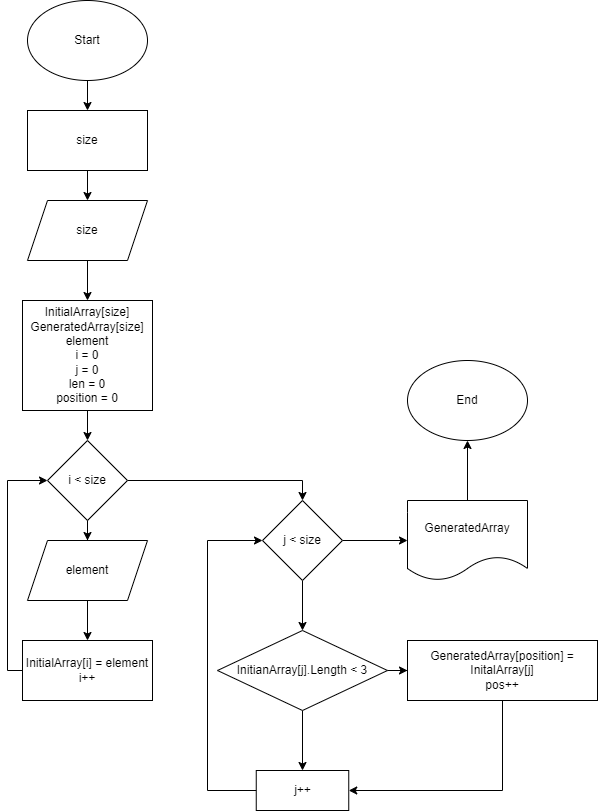

The diagram above was exported from draw.io. Its source (the exported page's mxGraphModel, read from the mxfile embedded in the PNG):
<mxGraphModel dx="1038" dy="559" grid="1" gridSize="10" guides="1" tooltips="1" connect="1" arrows="1" fold="1" page="1" pageScale="1" pageWidth="827" pageHeight="1169" math="0" shadow="0">
  <root>
    <mxCell id="WIyWlLk6GJQsqaUBKTNV-0" />
    <mxCell id="WIyWlLk6GJQsqaUBKTNV-1" parent="WIyWlLk6GJQsqaUBKTNV-0" />
    <mxCell id="gqT9wqmyu-8ISJE8E6RQ-13" value="" style="edgeStyle=orthogonalEdgeStyle;rounded=0;orthogonalLoop=1;jettySize=auto;html=1;entryX=0.5;entryY=0;entryDx=0;entryDy=0;" edge="1" parent="WIyWlLk6GJQsqaUBKTNV-1" source="gqT9wqmyu-8ISJE8E6RQ-0" target="gqT9wqmyu-8ISJE8E6RQ-1">
      <mxGeometry relative="1" as="geometry" />
    </mxCell>
    <mxCell id="gqT9wqmyu-8ISJE8E6RQ-0" value="Start" style="ellipse;whiteSpace=wrap;html=1;" vertex="1" parent="WIyWlLk6GJQsqaUBKTNV-1">
      <mxGeometry x="100" y="90" width="120" height="80" as="geometry" />
    </mxCell>
    <mxCell id="gqT9wqmyu-8ISJE8E6RQ-14" value="" style="edgeStyle=orthogonalEdgeStyle;rounded=0;orthogonalLoop=1;jettySize=auto;html=1;" edge="1" parent="WIyWlLk6GJQsqaUBKTNV-1" source="gqT9wqmyu-8ISJE8E6RQ-1" target="gqT9wqmyu-8ISJE8E6RQ-2">
      <mxGeometry relative="1" as="geometry" />
    </mxCell>
    <mxCell id="gqT9wqmyu-8ISJE8E6RQ-1" value="size" style="rounded=0;whiteSpace=wrap;html=1;" vertex="1" parent="WIyWlLk6GJQsqaUBKTNV-1">
      <mxGeometry x="100" y="200" width="120" height="60" as="geometry" />
    </mxCell>
    <mxCell id="gqT9wqmyu-8ISJE8E6RQ-15" value="" style="edgeStyle=orthogonalEdgeStyle;rounded=0;orthogonalLoop=1;jettySize=auto;html=1;" edge="1" parent="WIyWlLk6GJQsqaUBKTNV-1" source="gqT9wqmyu-8ISJE8E6RQ-2" target="gqT9wqmyu-8ISJE8E6RQ-3">
      <mxGeometry relative="1" as="geometry" />
    </mxCell>
    <mxCell id="gqT9wqmyu-8ISJE8E6RQ-2" value="size" style="shape=parallelogram;perimeter=parallelogramPerimeter;whiteSpace=wrap;html=1;fixedSize=1;" vertex="1" parent="WIyWlLk6GJQsqaUBKTNV-1">
      <mxGeometry x="100" y="290" width="120" height="60" as="geometry" />
    </mxCell>
    <mxCell id="gqT9wqmyu-8ISJE8E6RQ-16" value="" style="edgeStyle=orthogonalEdgeStyle;rounded=0;orthogonalLoop=1;jettySize=auto;html=1;" edge="1" parent="WIyWlLk6GJQsqaUBKTNV-1" source="gqT9wqmyu-8ISJE8E6RQ-3" target="gqT9wqmyu-8ISJE8E6RQ-4">
      <mxGeometry relative="1" as="geometry" />
    </mxCell>
    <mxCell id="gqT9wqmyu-8ISJE8E6RQ-3" value="InitialArray[size]&lt;br&gt;GeneratedArray[size]&lt;br&gt;element&lt;br&gt;i = 0&lt;br&gt;j = 0&lt;br&gt;len = 0&lt;br&gt;position = 0" style="rounded=0;whiteSpace=wrap;html=1;" vertex="1" parent="WIyWlLk6GJQsqaUBKTNV-1">
      <mxGeometry x="95" y="390" width="130" height="110" as="geometry" />
    </mxCell>
    <mxCell id="gqT9wqmyu-8ISJE8E6RQ-17" value="" style="edgeStyle=orthogonalEdgeStyle;rounded=0;orthogonalLoop=1;jettySize=auto;html=1;" edge="1" parent="WIyWlLk6GJQsqaUBKTNV-1" source="gqT9wqmyu-8ISJE8E6RQ-4" target="gqT9wqmyu-8ISJE8E6RQ-5">
      <mxGeometry relative="1" as="geometry" />
    </mxCell>
    <mxCell id="gqT9wqmyu-8ISJE8E6RQ-24" value="" style="edgeStyle=orthogonalEdgeStyle;rounded=0;orthogonalLoop=1;jettySize=auto;html=1;entryX=0.5;entryY=0;entryDx=0;entryDy=0;" edge="1" parent="WIyWlLk6GJQsqaUBKTNV-1" source="gqT9wqmyu-8ISJE8E6RQ-4" target="gqT9wqmyu-8ISJE8E6RQ-7">
      <mxGeometry relative="1" as="geometry">
        <mxPoint x="470" y="655" as="targetPoint" />
      </mxGeometry>
    </mxCell>
    <mxCell id="gqT9wqmyu-8ISJE8E6RQ-4" value="i &amp;lt; size" style="rhombus;whiteSpace=wrap;html=1;" vertex="1" parent="WIyWlLk6GJQsqaUBKTNV-1">
      <mxGeometry x="120" y="530" width="80" height="80" as="geometry" />
    </mxCell>
    <mxCell id="gqT9wqmyu-8ISJE8E6RQ-21" style="edgeStyle=orthogonalEdgeStyle;rounded=0;orthogonalLoop=1;jettySize=auto;html=1;entryX=0.5;entryY=0;entryDx=0;entryDy=0;" edge="1" parent="WIyWlLk6GJQsqaUBKTNV-1" source="gqT9wqmyu-8ISJE8E6RQ-5" target="gqT9wqmyu-8ISJE8E6RQ-6">
      <mxGeometry relative="1" as="geometry">
        <mxPoint x="160" y="770" as="targetPoint" />
      </mxGeometry>
    </mxCell>
    <mxCell id="gqT9wqmyu-8ISJE8E6RQ-5" value="element" style="shape=parallelogram;perimeter=parallelogramPerimeter;whiteSpace=wrap;html=1;fixedSize=1;" vertex="1" parent="WIyWlLk6GJQsqaUBKTNV-1">
      <mxGeometry x="100" y="630" width="120" height="60" as="geometry" />
    </mxCell>
    <mxCell id="gqT9wqmyu-8ISJE8E6RQ-6" value="InitialArray[i] = element&lt;br&gt;i++" style="rounded=0;whiteSpace=wrap;html=1;" vertex="1" parent="WIyWlLk6GJQsqaUBKTNV-1">
      <mxGeometry x="95" y="730" width="130" height="60" as="geometry" />
    </mxCell>
    <mxCell id="gqT9wqmyu-8ISJE8E6RQ-25" value="" style="edgeStyle=orthogonalEdgeStyle;rounded=0;orthogonalLoop=1;jettySize=auto;html=1;" edge="1" parent="WIyWlLk6GJQsqaUBKTNV-1" source="gqT9wqmyu-8ISJE8E6RQ-7" target="gqT9wqmyu-8ISJE8E6RQ-8">
      <mxGeometry relative="1" as="geometry" />
    </mxCell>
    <mxCell id="gqT9wqmyu-8ISJE8E6RQ-30" value="" style="edgeStyle=orthogonalEdgeStyle;rounded=0;orthogonalLoop=1;jettySize=auto;html=1;" edge="1" parent="WIyWlLk6GJQsqaUBKTNV-1" source="gqT9wqmyu-8ISJE8E6RQ-7" target="gqT9wqmyu-8ISJE8E6RQ-11">
      <mxGeometry relative="1" as="geometry" />
    </mxCell>
    <mxCell id="gqT9wqmyu-8ISJE8E6RQ-7" value="j &amp;lt; size" style="rhombus;whiteSpace=wrap;html=1;" vertex="1" parent="WIyWlLk6GJQsqaUBKTNV-1">
      <mxGeometry x="335" y="590" width="80" height="80" as="geometry" />
    </mxCell>
    <mxCell id="gqT9wqmyu-8ISJE8E6RQ-26" value="" style="edgeStyle=orthogonalEdgeStyle;rounded=0;orthogonalLoop=1;jettySize=auto;html=1;entryX=0.5;entryY=0;entryDx=0;entryDy=0;" edge="1" parent="WIyWlLk6GJQsqaUBKTNV-1" source="gqT9wqmyu-8ISJE8E6RQ-8" target="gqT9wqmyu-8ISJE8E6RQ-9">
      <mxGeometry relative="1" as="geometry">
        <mxPoint x="360" y="850" as="targetPoint" />
      </mxGeometry>
    </mxCell>
    <mxCell id="gqT9wqmyu-8ISJE8E6RQ-28" value="" style="edgeStyle=orthogonalEdgeStyle;rounded=0;orthogonalLoop=1;jettySize=auto;html=1;" edge="1" parent="WIyWlLk6GJQsqaUBKTNV-1" source="gqT9wqmyu-8ISJE8E6RQ-8" target="gqT9wqmyu-8ISJE8E6RQ-10">
      <mxGeometry relative="1" as="geometry" />
    </mxCell>
    <mxCell id="gqT9wqmyu-8ISJE8E6RQ-8" value="InitianArray[j].Length &amp;lt; 3" style="rhombus;whiteSpace=wrap;html=1;" vertex="1" parent="WIyWlLk6GJQsqaUBKTNV-1">
      <mxGeometry x="290" y="720" width="170" height="80" as="geometry" />
    </mxCell>
    <mxCell id="gqT9wqmyu-8ISJE8E6RQ-9" value="j++" style="rounded=0;whiteSpace=wrap;html=1;" vertex="1" parent="WIyWlLk6GJQsqaUBKTNV-1">
      <mxGeometry x="328.75" y="860" width="92.5" height="40" as="geometry" />
    </mxCell>
    <mxCell id="gqT9wqmyu-8ISJE8E6RQ-10" value="GeneratedArray[position] = InitalArray[j]&lt;br&gt;pos++" style="rounded=0;whiteSpace=wrap;html=1;" vertex="1" parent="WIyWlLk6GJQsqaUBKTNV-1">
      <mxGeometry x="480" y="730" width="190" height="60" as="geometry" />
    </mxCell>
    <mxCell id="gqT9wqmyu-8ISJE8E6RQ-31" value="" style="edgeStyle=orthogonalEdgeStyle;rounded=0;orthogonalLoop=1;jettySize=auto;html=1;entryX=0.5;entryY=1;entryDx=0;entryDy=0;" edge="1" parent="WIyWlLk6GJQsqaUBKTNV-1" source="gqT9wqmyu-8ISJE8E6RQ-11" target="gqT9wqmyu-8ISJE8E6RQ-12">
      <mxGeometry relative="1" as="geometry">
        <mxPoint x="540" y="530" as="targetPoint" />
      </mxGeometry>
    </mxCell>
    <mxCell id="gqT9wqmyu-8ISJE8E6RQ-11" value="GeneratedArray" style="shape=document;whiteSpace=wrap;html=1;boundedLbl=1;" vertex="1" parent="WIyWlLk6GJQsqaUBKTNV-1">
      <mxGeometry x="480" y="590" width="120" height="80" as="geometry" />
    </mxCell>
    <mxCell id="gqT9wqmyu-8ISJE8E6RQ-12" value="End" style="ellipse;whiteSpace=wrap;html=1;" vertex="1" parent="WIyWlLk6GJQsqaUBKTNV-1">
      <mxGeometry x="480" y="450" width="120" height="80" as="geometry" />
    </mxCell>
    <mxCell id="gqT9wqmyu-8ISJE8E6RQ-22" value="" style="endArrow=classic;html=1;rounded=0;exitX=0;exitY=0.5;exitDx=0;exitDy=0;entryX=0.37;entryY=0.415;entryDx=0;entryDy=0;entryPerimeter=0;" edge="1" parent="WIyWlLk6GJQsqaUBKTNV-1" source="gqT9wqmyu-8ISJE8E6RQ-6">
      <mxGeometry width="50" height="50" relative="1" as="geometry">
        <mxPoint x="390" y="740" as="sourcePoint" />
        <mxPoint x="120" y="570" as="targetPoint" />
        <Array as="points">
          <mxPoint x="80" y="760" />
          <mxPoint x="80" y="570" />
        </Array>
      </mxGeometry>
    </mxCell>
    <mxCell id="gqT9wqmyu-8ISJE8E6RQ-27" value="" style="endArrow=classic;html=1;rounded=0;exitX=0;exitY=0.5;exitDx=0;exitDy=0;entryX=0;entryY=0.5;entryDx=0;entryDy=0;" edge="1" parent="WIyWlLk6GJQsqaUBKTNV-1" source="gqT9wqmyu-8ISJE8E6RQ-9" target="gqT9wqmyu-8ISJE8E6RQ-7">
      <mxGeometry width="50" height="50" relative="1" as="geometry">
        <mxPoint x="300" y="880" as="sourcePoint" />
        <mxPoint x="330" y="610" as="targetPoint" />
        <Array as="points">
          <mxPoint x="280" y="880" />
          <mxPoint x="280" y="630" />
        </Array>
      </mxGeometry>
    </mxCell>
    <mxCell id="gqT9wqmyu-8ISJE8E6RQ-29" value="" style="endArrow=classic;html=1;rounded=0;exitX=0.5;exitY=1;exitDx=0;exitDy=0;entryX=1;entryY=0.5;entryDx=0;entryDy=0;" edge="1" parent="WIyWlLk6GJQsqaUBKTNV-1" source="gqT9wqmyu-8ISJE8E6RQ-10" target="gqT9wqmyu-8ISJE8E6RQ-9">
      <mxGeometry width="50" height="50" relative="1" as="geometry">
        <mxPoint x="280" y="660" as="sourcePoint" />
        <mxPoint x="420" y="880" as="targetPoint" />
        <Array as="points">
          <mxPoint x="575" y="880" />
        </Array>
      </mxGeometry>
    </mxCell>
  </root>
</mxGraphModel>